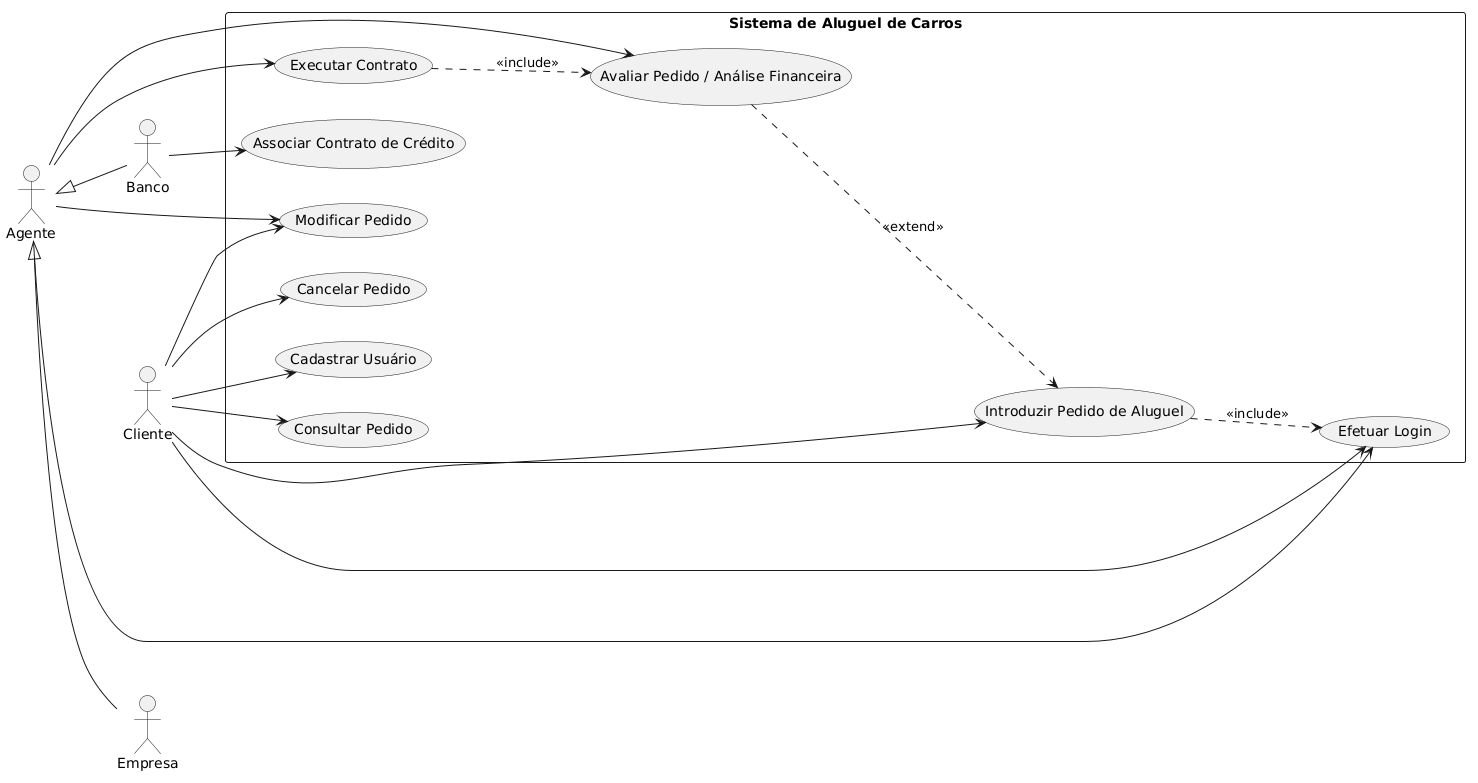

The diagram above was rendered by PlantUML. Its source (embedded in the PNG):
@startuml
left to right direction
skinparam packageStyle rectangle

actor "Cliente" as Cliente
actor "Agente" as Agente
actor "Banco" as Banco
actor "Empresa" as Empresa

' Herança de Atores: Bancos e Empresas são Agentes 
Agente <|-- Banco
Agente <|-- Empresa

rectangle "Sistema de Aluguel de Carros" {
    (Cadastrar Usuário) as UC1
    (Efetuar Login) as UC2
    (Introduzir Pedido de Aluguel) as UC3
    (Consultar Pedido) as UC4
    (Modificar Pedido) as UC5
    (Cancelar Pedido) as UC6
    (Avaliar Pedido / Análise Financeira) as UC7
    (Executar Contrato) as UC8
    (Associar Contrato de Crédito) as UC9

    ' Relacionamentos do Cliente 
    Cliente --> UC1
    Cliente --> UC2
    Cliente --> UC3
    Cliente --> UC4
    Cliente --> UC5
    Cliente --> UC6

    ' Relacionamentos do Agente 
    Agente --> UC2
    Agente --> UC5
    Agente --> UC7
    Agente --> UC8

    ' Relacionamento específico do Banco 
    Banco --> UC9

    ' Dependências lógicas 
    UC3 ..> UC2 : <<include>>
    UC7 ..> UC3 : <<extend>>
    UC8 ..> UC7 : <<include>>
}
@enduml